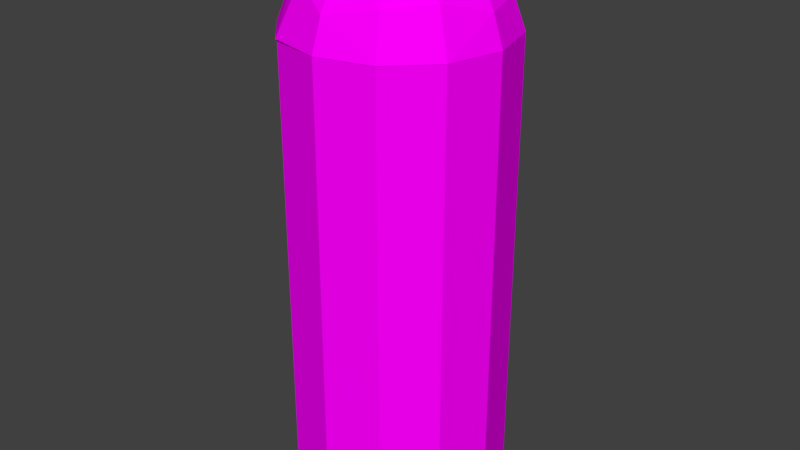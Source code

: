# Source: Silo.blend  (saved by Blender 2.78.0; exported with 4.5.12 LTS)
import bpy
from mathutils import Matrix  # noqa: F401  (used for matrix-valued properties, if any)

bpy.ops.wm.read_factory_settings(use_empty=True)
scene = bpy.context.scene
scene.name = 'Scene'

# ---- collections
col_collection_1 = bpy.data.collections.new('Collection 1'); scene.collection.children.link(col_collection_1)
col_collection_1.hide_render = True
col_collection_1.hide_viewport = True
col_collection_2 = bpy.data.collections.new('Collection 2'); scene.collection.children.link(col_collection_2)
col_collection_2.hide_render = True
col_collection_2.hide_viewport = True
col_collection_3 = bpy.data.collections.new('Collection 3'); scene.collection.children.link(col_collection_3)
col_collection_3.hide_render = True
col_collection_3.hide_viewport = True
col_collection_4 = bpy.data.collections.new('Collection 4'); scene.collection.children.link(col_collection_4)

# ---- images (referenced by path relative to the original .blend; pixels are not part of the script)
import os
ASSET_DIR = os.environ.get("B2B_ASSET_DIR", "")  # directory of the original .blend (textures are referenced by path, not embedded)
HERE = os.path.dirname(os.path.abspath(__file__))  # packed textures are extracted next to this script under _unpacked/

def load_image(name, relpath, width, height, colorspace="sRGB"):
    """Load a texture the original file referenced (path relative to the .blend, or extracted next to this script)."""
    p = next((c for c in (os.path.join(HERE, relpath), os.path.join(ASSET_DIR, relpath)) if relpath and os.path.exists(c)), "")
    if p:
        img = bpy.data.images.load(p, check_existing=True)
        img.name = name
    else:  # same state as the original file: an image datablock whose file is absent (Cycles renders it pink)
        img = bpy.data.images.new(name, width, height)
        img.source = "FILE"
        img.filepath = "//" + (relpath or name)
    img.colorspace_settings.name = colorspace
    return img
img_silo_png = load_image('Silo.png', 'Silo.png', 1024, 1024, 'sRGB')

# ---- materials (node trees are filled in below, after node groups)
mat_silo = bpy.data.materials.new('Silo')
mat_silo.alpha_threshold = 0.0
mat_silo.roughness = 0.5

# ---- material node trees
mat_silo.use_nodes = True; mat_silo.node_tree.nodes.clear()
_N = mat_silo.node_tree.nodes; _L = mat_silo.node_tree.links
n0 = _N.new('ShaderNodeOutputMaterial'); n0.name = 'Material Output'; n0.location = (300, 300)
n1 = _N.new('ShaderNodeBsdfDiffuse'); n1.name = 'Diffuse BSDF'; n1.location = (10, 300)
n2 = _N.new('ShaderNodeTexImage'); n2.name = 'Image Texture'; n2.location = (-180, 300)
n2.width = 140
n2.image = img_silo_png
_L.new(n1.outputs[0], n0.inputs[0])
_L.new(n2.outputs[0], n1.inputs[0])
n0.is_active_output = True

# ---- world
world_world = bpy.data.worlds.new('World'); scene.world = world_world
world_world.color = (0.05088, 0.05088, 0.05088)
world_world.use_sun_shadow = False
world_world.sun_shadow_jitter_overblur = 0.0
world_world.cycles.sampling_method = 'MANUAL'

# ---- meshes
me_cylinder = bpy.data.meshes.new('Cylinder')
me_cylinder.from_pydata([(0.0, 1.0, 0.1326), (0.0, 1.0, 4.514), (0.5, 0.866, 0.1326), (0.5, 0.866, 4.514), (0.866, 0.5, 0.1326), (0.866, 0.5, 4.514), (1.0, -4.371e-08, 0.1326), (1.0, -4.371e-08, 4.514), (0.866, -0.5, 0.1326), (0.866, -0.5, 4.514), (0.5, -0.866, 0.1326), (0.5, -0.866, 4.514), (1.51e-07, -1.0, 0.1326), (1.51e-07, -1.0, 4.514), (-0.5, -0.866, 0.1326), (-0.5, -0.866, 4.514), (-0.866, -0.5, 0.1326), (-0.866, -0.5, 4.514), (-1.0, -4.649e-07, 0.1326), (-1.0, -4.649e-07, 4.514), (-0.866, 0.5, 0.1326), (-0.866, 0.5, 4.514), (-0.5, 0.866, 0.1326), (-0.5, 0.866, 4.514), (-6.442e-10, 0.1993, 5.318), (-6.442e-10, 0.7224, 5.039), (-6.442e-10, 0.8495, 4.884), (0.09966, 0.1726, 5.318), (0.1955, 0.3386, 5.26), (0.2838, 0.4916, 5.166), (0.3612, 0.6256, 5.039), (0.4247, 0.7357, 4.884), (0.4719, 0.8174, 4.707), (0.501, 0.8678, 4.516), (0.1726, 0.09966, 5.318), (0.3386, 0.1955, 5.26), (0.4916, 0.2838, 5.166), (0.6256, 0.3612, 5.039), (0.7357, 0.4247, 4.884), (0.8174, 0.4719, 4.707), (0.8678, 0.501, 4.516), (0.1993, -3.347e-07, 5.318), (0.391, -2.966e-07, 5.26), (0.5676, -2.966e-07, 5.166), (0.7224, -3.423e-07, 5.039), (0.8495, -3.728e-07, 4.884), (0.9439, -3.119e-07, 4.707), (1.002, -3.728e-07, 4.516), (0.1726, -0.09966, 5.318), (0.3386, -0.1955, 5.26), (0.4916, -0.2838, 5.166), (0.6256, -0.3612, 5.039), (0.7357, -0.4247, 4.884), (0.8174, -0.4719, 4.707), (0.8678, -0.501, 4.516), (0.09966, -0.1726, 5.318), (0.1955, -0.3386, 5.26), (0.2838, -0.4916, 5.166), (0.3612, -0.6256, 5.039), (0.4247, -0.7357, 4.884), (0.4719, -0.8174, 4.707), (0.501, -0.8678, 4.516), (-1.658e-09, -0.1993, 5.318), (1.357e-08, -0.391, 5.26), (1.357e-08, -0.5676, 5.166), (-4.733e-08, -0.7224, 5.039), (-7.778e-08, -0.8495, 4.884), (-1.688e-08, -0.9439, 4.707), (-7.778e-08, -1.002, 4.516), (-1.671e-07, -6.144e-07, 5.338), (-0.09966, -0.1726, 5.318), (-0.1955, -0.3386, 5.26), (-0.2838, -0.4916, 5.166), (-0.3612, -0.6256, 5.039), (-0.4247, -0.7357, 4.884), (-0.4719, -0.8174, 4.707), (-0.501, -0.8678, 4.516), (-0.1726, -0.09966, 5.318), (-0.3386, -0.1955, 5.26), (-0.4916, -0.2838, 5.166), (-0.6256, -0.3612, 5.039), (-0.7357, -0.4247, 4.884), (-0.8174, -0.4719, 4.707), (-0.8678, -0.501, 4.516), (-0.1993, -3.271e-07, 5.318), (-0.391, -3.271e-07, 5.26), (-0.5676, -2.966e-07, 5.166), (-0.7224, -2.814e-07, 5.039), (-0.8495, -2.205e-07, 4.884), (-0.9439, -3.119e-07, 4.707), (-1.002, -2.51e-07, 4.516), (-0.1726, 0.09966, 5.318), (-0.3386, 0.1955, 5.26), (-0.4916, 0.2838, 5.166), (-0.6256, 0.3612, 5.039), (-0.7357, 0.4247, 4.884), (-0.8174, 0.4719, 4.707), (-0.8678, 0.501, 4.516), (-0.09966, 0.1726, 5.318), (-0.1955, 0.3386, 5.26), (-0.2838, 0.4916, 5.166), (-0.3612, 0.6256, 5.039), (-0.4247, 0.7357, 4.884), (-0.4719, 0.8174, 4.707), (-0.501, 0.8678, 4.516), (1.357e-08, 0.391, 5.26), (4.401e-08, 0.5676, 5.166), (4.401e-08, 0.9439, 4.707), (1.354e-07, 1.002, 4.516)], [], [(0, 1, 3, 2), (2, 3, 5, 4), (4, 5, 7, 6), (6, 7, 9, 8), (8, 9, 11, 10), (10, 11, 13, 12), (12, 13, 15, 14), (14, 15, 17, 16), (16, 17, 19, 18), (18, 19, 21, 20), (3, 1, 23, 21, 19, 17, 15, 13, 11, 9, 7, 5), (20, 21, 23, 22), (22, 23, 1, 0), (0, 2, 4, 6, 8, 10, 12, 14, 16, 18, 20, 22), (108, 107, 32, 33), (24, 69, 27), (105, 24, 27, 28), (106, 105, 28, 29), (25, 106, 29, 30), (26, 25, 30, 31), (107, 26, 31, 32), (32, 31, 38, 39), (33, 32, 39, 40), (27, 69, 34), (28, 27, 34, 35), (29, 28, 35, 36), (30, 29, 36, 37), (31, 30, 37, 38), (36, 35, 42, 43), (37, 36, 43, 44), (38, 37, 44, 45), (39, 38, 45, 46), (40, 39, 46, 47), (34, 69, 41), (35, 34, 41, 42), (47, 46, 53, 54), (41, 69, 48), (42, 41, 48, 49), (43, 42, 49, 50), (44, 43, 50, 51), (45, 44, 51, 52), (46, 45, 52, 53), (50, 49, 56, 57), (51, 50, 57, 58), (52, 51, 58, 59), (53, 52, 59, 60), (54, 53, 60, 61), (48, 69, 55), (49, 48, 55, 56), (61, 60, 67, 68), (55, 69, 62), (56, 55, 62, 63), (57, 56, 63, 64), (58, 57, 64, 65), (59, 58, 65, 66), (60, 59, 66, 67), (65, 64, 72, 73), (66, 65, 73, 74), (67, 66, 74, 75), (68, 67, 75, 76), (62, 69, 70), (63, 62, 70, 71), (64, 63, 71, 72), (70, 69, 77), (71, 70, 77, 78), (72, 71, 78, 79), (73, 72, 79, 80), (74, 73, 80, 81), (75, 74, 81, 82), (76, 75, 82, 83), (80, 79, 86, 87), (81, 80, 87, 88), (82, 81, 88, 89), (83, 82, 89, 90), (77, 69, 84), (78, 77, 84, 85), (79, 78, 85, 86), (84, 69, 91), (85, 84, 91, 92), (86, 85, 92, 93), (87, 86, 93, 94), (88, 87, 94, 95), (89, 88, 95, 96), (90, 89, 96, 97), (95, 94, 101, 102), (96, 95, 102, 103), (97, 96, 103, 104), (91, 69, 98), (92, 91, 98, 99), (93, 92, 99, 100), (94, 93, 100, 101), (99, 98, 24, 105), (100, 99, 105, 106), (101, 100, 106, 25), (102, 101, 25, 26), (103, 102, 26, 107), (104, 103, 107, 108), (98, 69, 24)])
me_cylinder.materials.append(mat_silo)
me_cylinder.use_remesh_preserve_volume = False
me_cylinder.use_remesh_preserve_attributes = False
me_cylinder.use_mirror_vertex_groups = False
me_cylinder.update()
me_cylinder_001 = bpy.data.meshes.new('Cylinder.001')
me_cylinder_001.from_pydata([(0.0, 1.0, 0.1326), (0.0, 1.0, 4.514), (0.5, 0.866, 0.1326), (0.5, 0.866, 4.514), (0.866, 0.5, 0.1326), (0.866, 0.5, 4.514), (1.0, -4.371e-08, 0.1326), (1.0, -4.371e-08, 4.514), (0.866, -0.5, 0.1326), (0.866, -0.5, 4.514), (0.5, -0.866, 0.1326), (0.5, -0.866, 4.514), (1.51e-07, -1.0, 0.1326), (1.51e-07, -1.0, 4.514), (-0.5, -0.866, 0.1326), (-0.5, -0.866, 4.514), (-0.866, -0.5, 0.1326), (-0.866, -0.5, 4.514), (-1.0, -4.649e-07, 0.1326), (-1.0, -4.649e-07, 4.514), (-0.866, 0.5, 0.1326), (-0.866, 0.5, 4.514), (-0.5, 0.866, 0.1326), (-0.5, 0.866, 4.514), (1.231e-07, 0.7915, 4.967), (0.2528, 0.4217, 5.216), (0.3612, 0.6256, 5.039), (0.4247, 0.7357, 4.884), (0.4719, 0.8174, 4.707), (0.501, 0.8678, 4.516), (0.3386, 0.1955, 5.26), (0.4916, 0.2838, 5.166), (0.6256, 0.3612, 5.039), (0.7357, 0.4247, 4.884), (0.8174, 0.4719, 4.707), (0.8678, 0.501, 4.516), (0.1727, 0.09972, 5.323), (0.391, -2.966e-07, 5.26), (0.6578, 0.005691, 5.103), (0.8495, -3.728e-07, 4.884), (0.9439, -3.119e-07, 4.707), (1.002, -3.728e-07, 4.516), (0.4117, -0.233, 5.226), (0.6256, -0.3612, 5.039), (0.7822, -0.4516, 4.8), (0.8678, -0.501, 4.516), (0.1955, -0.3386, 5.26), (0.2838, -0.4916, 5.166), (0.3612, -0.6256, 5.039), (0.4247, -0.7357, 4.884), (0.4719, -0.8174, 4.707), (0.501, -0.8678, 4.516), (0.09766, -0.1691, 5.322), (1.357e-08, -0.391, 5.26), (1.357e-08, -0.5676, 5.166), (-4.733e-08, -0.7224, 5.039), (-7.778e-08, -0.8495, 4.884), (-1.688e-08, -0.9439, 4.707), (-7.778e-08, -1.002, 4.516), (-1.671e-07, -6.144e-07, 5.338), (-0.1955, -0.3386, 5.26), (-0.2838, -0.4916, 5.166), (-0.4032, -0.6894, 4.959), (-0.4719, -0.8174, 4.707), (-0.501, -0.8678, 4.516), (-0.3386, -0.1955, 5.26), (-0.5668, -0.3338, 5.103), (-0.7357, -0.4247, 4.884), (-0.8174, -0.4719, 4.707), (-0.8678, -0.501, 4.516), (-0.1727, -0.09972, 5.323), (-0.391, -3.271e-07, 5.26), (-0.5676, -2.966e-07, 5.166), (-0.7224, -2.814e-07, 5.039), (-0.8989, 0.003129, 4.809), (-1.002, -2.51e-07, 4.516), (-0.3386, 0.1955, 5.26), (-0.4916, 0.2838, 5.166), (-0.6256, 0.3612, 5.039), (-0.789, 0.4512, 4.791), (-0.8678, 0.501, 4.516), (-0.09766, 0.1691, 5.322), (-0.24, 0.4077, 5.226), (-0.3612, 0.6256, 5.039), (-0.4247, 0.7357, 4.884), (-0.4719, 0.8174, 4.707), (-0.501, 0.8678, 4.516), (1.357e-08, 0.391, 5.26), (4.401e-08, 0.5676, 5.166), (4.401e-08, 0.9439, 4.707), (1.354e-07, 1.002, 4.516)], [], [(81, 59, 36), (87, 25, 88), (36, 30, 25), (31, 38, 32), (36, 37, 30), (36, 59, 52), (37, 42, 38), (39, 44, 40), (52, 46, 42), (52, 53, 46), (52, 59, 70), (70, 65, 60), (61, 66, 62), (62, 66, 67), (67, 74, 68), (70, 71, 65), (70, 59, 81), (81, 82, 76), (76, 82, 77), (81, 87, 82), (83, 24, 84), (4, 2, 3, 5), (6, 4, 5, 7), (8, 6, 7, 9), (10, 8, 9, 11), (12, 10, 11, 13), (14, 12, 13, 15), (16, 14, 15, 17), (18, 16, 17, 19), (20, 18, 19, 21), (5, 3, 1, 23, 21, 19, 17, 15, 13, 11, 9, 7), (22, 20, 21, 23), (0, 22, 23, 1), (6, 8, 10, 12, 14, 16, 18, 20, 22, 0, 2, 4), (28, 29, 90, 89), (36, 25, 87, 81), (26, 24, 88, 25), (27, 28, 89, 24), (24, 26, 27), (34, 28, 27, 33), (35, 29, 28, 34), (32, 26, 25, 31), (25, 30, 31), (33, 27, 26, 32), (37, 38, 31, 30), (38, 39, 33, 32), (40, 34, 33, 39), (40, 41, 35, 34), (45, 41, 40, 44), (42, 37, 36, 52), (43, 44, 39, 38), (38, 42, 43), (47, 48, 43, 42), (42, 46, 47), (49, 44, 43, 48), (50, 51, 45, 44), (44, 49, 50), (57, 58, 51, 50), (54, 47, 46, 53), (54, 55, 48, 47), (56, 49, 48, 55), (57, 50, 49, 56), (61, 62, 55, 54), (63, 57, 56, 62), (56, 55, 62), (63, 64, 58, 57), (70, 60, 53, 52), (60, 61, 54, 53), (65, 66, 61, 60), (68, 63, 62, 67), (68, 69, 64, 63), (73, 74, 67, 66), (66, 72, 73), (75, 69, 68, 74), (72, 66, 65, 71), (76, 71, 70, 81), (77, 72, 71, 76), (78, 73, 72, 77), (78, 79, 74, 73), (79, 80, 75, 74), (84, 79, 78, 83), (85, 86, 80, 79), (79, 84, 85), (83, 78, 77, 82), (2, 0, 1, 3), (88, 24, 83, 82), (82, 87, 88), (89, 85, 84, 24), (90, 86, 85, 89)])
me_cylinder_001.materials.append(mat_silo)
me_cylinder_001.use_remesh_preserve_volume = False
me_cylinder_001.use_remesh_preserve_attributes = False
me_cylinder_001.use_mirror_vertex_groups = False
me_cylinder_001.update()
me_cylinder_002 = bpy.data.meshes.new('Cylinder.002')
me_cylinder_002.from_pydata([(0.0, 1.0, 0.1326), (0.0, 1.0, 4.514), (0.5, 0.866, 0.1326), (0.5, 0.866, 4.514), (0.866, 0.5, 0.1326), (0.866, 0.5, 4.514), (1.0, -4.371e-08, 0.1326), (1.0, -4.371e-08, 4.514), (0.866, -0.5, 0.1326), (0.866, -0.5, 4.514), (0.5, -0.866, 0.1326), (0.5, -0.866, 4.514), (1.51e-07, -1.0, 0.1326), (1.51e-07, -1.0, 4.514), (-0.5, -0.866, 0.1326), (-0.5, -0.866, 4.514), (-0.866, -0.5, 0.1326), (-0.866, -0.5, 4.514), (-1.0, -4.649e-07, 0.1326), (-1.0, -4.649e-07, 4.514), (-0.866, 0.5, 0.1326), (-0.866, 0.5, 4.514), (-0.5, 0.866, 0.1326), (-0.5, 0.866, 4.514), (1.231e-07, 0.7915, 4.967), (0.3029, 0.4999, 5.168), (0.4519, 0.7888, 4.794), (0.501, 0.8678, 4.516), (0.5511, 0.3182, 5.121), (0.776, 0.448, 4.816), (0.8678, 0.501, 4.516), (0.2712, 0.08879, 5.307), (0.6578, 0.005691, 5.103), (0.909, -0.003084, 4.794), (1.002, -3.728e-07, 4.516), (0.4117, -0.233, 5.226), (0.7314, -0.4223, 4.913), (0.8678, -0.501, 4.516), (0.2522, -0.4114, 5.222), (0.3612, -0.6256, 5.039), (0.4586, -0.7799, 4.801), (0.501, -0.8678, 4.516), (1.45e-08, -0.6364, 5.121), (0.003961, -0.902, 4.808), (-7.778e-08, -1.002, 4.516), (0.06144, -0.1064, 5.337), (-0.1735, -0.4203, 5.243), (-0.4032, -0.6894, 4.959), (-0.504, -0.8804, 4.519), (-0.5668, -0.3338, 5.103), (-0.7888, -0.4519, 4.794), (-0.8678, -0.501, 4.516), (-0.276, -0.09897, 5.305), (-0.65, -0.009798, 5.11), (-0.8989, 0.003129, 4.809), (-1.002, -2.51e-07, 4.516), (-0.4154, 0.2454, 5.222), (-0.6256, 0.3612, 5.039), (-0.789, 0.4512, 4.791), (-0.8678, 0.501, 4.516), (-0.09766, 0.1691, 5.322), (-0.24, 0.4077, 5.226), (-0.3612, 0.6256, 5.039), (-0.4572, 0.7857, 4.794), (-0.501, 0.8678, 4.516), (-9.968e-09, 0.4841, 5.223), (9.593e-08, 1.017, 4.52)], [], [(66, 26, 27), (60, 45, 31), (65, 25, 24), (28, 31, 32), (31, 35, 32), (2, 0, 1, 3), (45, 38, 35), (45, 46, 38), (42, 46, 47), (46, 52, 49), (46, 49, 47), (47, 49, 50), (47, 50, 48), (48, 50, 51), (52, 53, 49), (52, 45, 60), (52, 56, 53), (60, 61, 56), (60, 65, 61), (62, 24, 63), (63, 66, 64), (4, 2, 3, 5), (6, 4, 5, 7), (8, 6, 7, 9), (10, 8, 9, 11), (12, 10, 11, 13), (14, 12, 13, 15), (16, 14, 15, 17), (18, 16, 17, 19), (20, 18, 19, 21), (5, 3, 1, 23, 21, 19, 17, 15, 13, 11, 9, 7), (22, 20, 21, 23), (0, 22, 23, 1), (6, 8, 10, 12, 14, 16, 18, 20, 22, 0, 2, 4), (31, 25, 65, 60), (30, 27, 26, 29), (24, 25, 26), (66, 24, 26), (29, 26, 25, 28), (25, 31, 28), (32, 33, 29, 28), (33, 34, 30, 29), (37, 34, 33, 36), (38, 39, 36, 35), (31, 45, 35), (32, 35, 36), (33, 32, 36), (40, 41, 37, 36), (36, 39, 40), (43, 44, 41, 40), (43, 40, 39, 42), (38, 46, 42), (39, 38, 42), (53, 54, 50, 49), (43, 42, 47), (43, 47, 48), (44, 43, 48), (46, 45, 52), (55, 51, 50, 54), (57, 58, 54, 53), (52, 60, 56), (53, 56, 57), (58, 59, 55, 54), (63, 58, 57, 62), (63, 64, 59, 58), (62, 57, 56, 61), (65, 24, 62, 61), (63, 24, 66)])
me_cylinder_002.materials.append(mat_silo)
me_cylinder_002.use_remesh_preserve_volume = False
me_cylinder_002.use_remesh_preserve_attributes = False
me_cylinder_002.use_mirror_vertex_groups = False
me_cylinder_002.update()
me_cylinder_003 = bpy.data.meshes.new('Cylinder.003')
me_cylinder_003.from_pydata([(0.0, 1.0, 0.1326), (0.0, 1.0, 4.514), (0.5, 0.866, 0.1326), (0.5, 0.866, 4.514), (0.866, 0.5, 0.1326), (0.866, 0.5, 4.514), (1.0, -4.371e-08, 0.1326), (1.0, -4.371e-08, 4.514), (0.866, -0.5, 0.1326), (0.866, -0.5, 4.514), (0.5, -0.866, 0.1326), (0.5, -0.866, 4.514), (1.51e-07, -1.0, 0.1326), (1.51e-07, -1.0, 4.514), (-0.5, -0.866, 0.1326), (-0.5, -0.866, 4.514), (-0.866, -0.5, 0.1326), (-0.866, -0.5, 4.514), (-1.0, -4.649e-07, 0.1326), (-1.0, -4.649e-07, 4.514), (-0.866, 0.5, 0.1326), (-0.866, 0.5, 4.514), (-0.5, 0.866, 0.1326), (-0.5, 0.866, 4.514), (1.231e-07, 0.7915, 4.967), (0.3029, 0.4999, 5.168), (0.4519, 0.7888, 4.794), (0.501, 0.8678, 4.516), (0.776, 0.448, 4.816), (0.8678, 0.501, 4.516), (0.5935, 0.1634, 5.152), (0.909, -0.003084, 4.794), (1.002, -3.728e-07, 4.516), (0.3309, -0.3263, 5.238), (0.7314, -0.4223, 4.913), (0.8678, -0.501, 4.516), (0.4319, -0.7428, 4.892), (0.501, -0.8678, 4.516), (0.003961, -0.902, 4.808), (-7.778e-08, -1.002, 4.516), (0.1965, -0.005817, 5.337), (-0.1, -0.5245, 5.208), (-0.4032, -0.6894, 4.959), (-0.504, -0.8804, 4.519), (-0.7147, -0.4127, 4.958), (-0.8678, -0.501, 4.516), (-0.276, -0.09897, 5.305), (-0.7947, -0.006292, 4.992), (-1.002, -2.51e-07, 4.516), (-0.7505, 0.4181, 4.892), (-0.8678, 0.501, 4.516), (-0.2703, 0.2395, 5.291), (-0.5269, 0.8955, 4.526), (-0.1711, 0.5079, 5.209), (9.593e-08, 1.017, 4.52)], [], [(54, 26, 27), (53, 25, 24), (28, 30, 31), (40, 33, 30), (34, 33, 36), (40, 41, 33), (41, 46, 44), (41, 44, 42), (42, 44, 43), (43, 44, 45), (46, 47, 44), (46, 40, 51), (46, 51, 47), (2, 0, 1, 3), (51, 53, 49), (53, 24, 52), (4, 2, 3, 5), (6, 4, 5, 7), (8, 6, 7, 9), (10, 8, 9, 11), (12, 10, 11, 13), (14, 12, 13, 15), (16, 14, 15, 17), (18, 16, 17, 19), (20, 18, 19, 21), (5, 3, 1, 23, 21, 19, 17, 15, 13, 11, 9, 7), (22, 20, 21, 23), (0, 22, 23, 1), (6, 8, 10, 12, 14, 16, 18, 20, 22, 0, 2, 4), (40, 25, 53, 51), (29, 27, 26, 28), (24, 25, 26), (54, 24, 26), (28, 26, 25, 30), (25, 40, 30), (31, 32, 29, 28), (35, 32, 31, 34), (36, 37, 35, 34), (30, 33, 34), (31, 30, 34), (38, 39, 37, 36), (48, 45, 44, 47), (36, 33, 41), (36, 41, 38), (38, 41, 42), (38, 42, 43), (39, 38, 43), (41, 40, 46), (49, 50, 48, 47), (47, 51, 49), (49, 53, 52), (50, 49, 52), (52, 24, 54)])
me_cylinder_003.materials.append(mat_silo)
me_cylinder_003.use_remesh_preserve_volume = False
me_cylinder_003.use_remesh_preserve_attributes = False
me_cylinder_003.use_mirror_vertex_groups = False
me_cylinder_003.update()

# ---- objects
ob_silo_lod00 = bpy.data.objects.new('Silo_LOD00', me_cylinder)
ob_silo_lod01 = bpy.data.objects.new('Silo_LOD01', me_cylinder_001)
ob_silo_lod02 = bpy.data.objects.new('Silo_LOD02', me_cylinder_002)
ob_silo_lod03 = bpy.data.objects.new('Silo_LOD03', me_cylinder_003)

# ---- transforms, parenting, visibility, modifiers, constraints
ob_silo_lod00.location = (0.0, 0.0, 0.0)
ob_silo_lod00.lineart.crease_threshold = 0.0
ob_silo_lod01.location = (0.0, 0.0, 0.0)
ob_silo_lod01.lineart.crease_threshold = 0.0
ob_silo_lod02.location = (0.0, 0.0, 0.0)
ob_silo_lod02.lineart.crease_threshold = 0.0
ob_silo_lod03.location = (0.0, 0.0, 0.0)
ob_silo_lod03.lineart.crease_threshold = 0.0

# ---- collection membership
col_collection_1.objects.link(ob_silo_lod00)
col_collection_2.objects.link(ob_silo_lod01)
col_collection_3.objects.link(ob_silo_lod02)
col_collection_4.objects.link(ob_silo_lod03)

# ---- scene / render settings (as saved in the file)
scene.frame_start = 1; scene.frame_end = 250; scene.frame_set(1)
scene.render.engine = 'CYCLES'
scene.render.resolution_percentage = 50
scene.render.dither_intensity = 0.0
scene.cycles.use_denoising = False
scene.cycles.samples = 128
scene.cycles.sampling_pattern = 'TABULATED_SOBOL'
scene.cycles.light_sampling_threshold = 0.0
scene.cycles.use_adaptive_sampling = False
scene.cycles.use_light_tree = False
scene.cycles.blur_glossy = 0.0
scene.cycles.sample_clamp_indirect = 0.0
scene.view_settings.view_transform = 'Standard'
bpy.context.view_layer.update()

# ---- added for rendering (the .blend has no active camera and no usable light): camera, sun
cam_auto = bpy.data.cameras.new('AutoCamera')
cam_auto.lens = 50.0
cam_auto.sensor_width = 36.0
cam_auto.clip_end = 1000.0
ob_auto_camera = bpy.data.objects.new('AutoCamera', cam_auto)
scene.collection.objects.link(ob_auto_camera)
ob_auto_camera.location = (5.48831, -6.57846, 7.12589)
ob_auto_camera.rotation_euler = (1.09748, -7.21219e-08, 0.694738)
scene.camera = ob_auto_camera
light_auto_sun = bpy.data.lights.new('AutoSun', 'SUN')
light_auto_sun.energy = 3.0
light_auto_sun.angle = 0.0523599
ob_auto_sun = bpy.data.objects.new('AutoSun', light_auto_sun)
scene.collection.objects.link(ob_auto_sun)
ob_auto_sun.rotation_euler = (0.872665, 0.174533, 0.523599)
bpy.context.view_layer.update()

